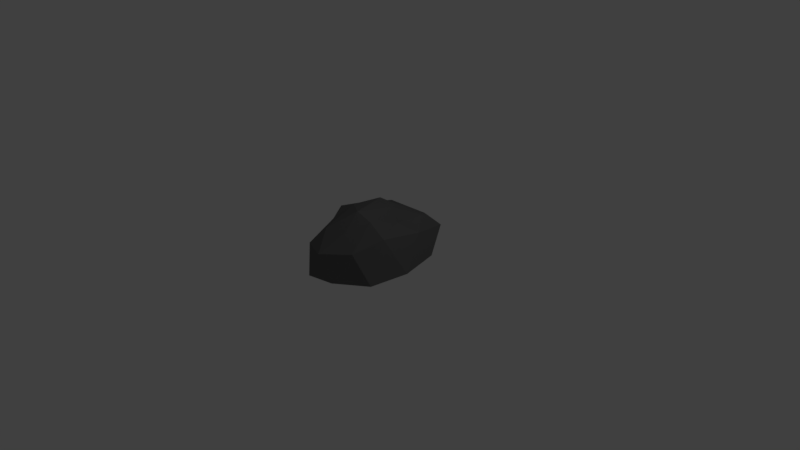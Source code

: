 # Source: Rock2.blend  (saved by Blender 2.79.0; exported with 4.5.12 LTS)
import bpy
from mathutils import Matrix  # noqa: F401  (used for matrix-valued properties, if any)

bpy.ops.wm.read_factory_settings(use_empty=True)
scene = bpy.context.scene
scene.name = 'Scene'

# ---- collections
col_collection_1 = bpy.data.collections.new('Collection 1'); scene.collection.children.link(col_collection_1)

# ---- materials (node trees are filled in below, after node groups)
mat_rock = bpy.data.materials.new('Rock')
mat_rock.alpha_threshold = 0.0
mat_rock.diffuse_color = (0.1532, 0.1532, 0.1532, 1.0)
mat_rock.roughness = 0.5

# ---- material node trees
mat_rock.use_nodes = True; mat_rock.node_tree.nodes.clear()
_N = mat_rock.node_tree.nodes; _L = mat_rock.node_tree.links
n0 = _N.new('ShaderNodeOutputMaterial'); n0.name = 'Material Output'; n0.location = (300, 300)
n1 = _N.new('ShaderNodeBsdfDiffuse'); n1.name = 'Diffuse BSDF'; n1.location = (10, 300)
n1.inputs[0].default_value = (0.1413, 0.1413, 0.1413, 1.0)
_L.new(n1.outputs[0], n0.inputs[0])
n0.is_active_output = True

# ---- world
world_world = bpy.data.worlds.new('World'); scene.world = world_world
world_world.color = (0.05088, 0.05088, 0.05088)
world_world.use_sun_shadow = False
world_world.sun_shadow_jitter_overblur = 0.0
world_world.cycles.sampling_method = 'MANUAL'

# ---- cameras
cam_camera = bpy.data.cameras.new('Camera')
cam_camera.clip_end = 100.0
cam_camera.lens = 35.0
cam_camera.sensor_width = 32.0
cam_camera.sensor_height = 18.0
cam_camera.ortho_scale = 7.314
cam_camera.dof.focus_distance = 0.0

# ---- lights
light_lamp = bpy.data.lights.new('Lamp', 'POINT')
light_lamp.transmission_factor = 0.0
light_lamp.cutoff_distance = 30.0
light_lamp.energy = 100.0
light_lamp.shadow_buffer_clip_start = 1.001
light_lamp.shadow_soft_size = 0.1
light_lamp.shadow_maximum_resolution = 0.006
light_lamp.use_absolute_resolution = True

# ---- meshes
me_icosphere_001 = bpy.data.meshes.new('Icosphere.001')
me_icosphere_001.from_pydata([(0.0186, 0.01172, -0.5303), (0.6174, -0.5188, -0.5297), (-0.1302, -0.8751, -0.5417), (-0.6563, 0.02457, -0.5344), (-0.2378, 0.894, -0.5471), (0.5746, 0.5592, -0.5153), (0.315, -0.6485, 0.125), (-0.3416, -0.2932, -0.02819), (-0.4931, 0.3695, -0.05637), (0.2912, 0.7487, -0.09948), (0.4389, 0.08468, 0.0599), (0.02535, 0.1781, 0.2409), (-0.1168, -0.502, -0.5303), (0.365, -0.302, -0.527), (0.2316, -0.8154, -0.5274), (0.6888, 0.01602, -0.5299), (0.3641, 0.3337, -0.526), (-0.3951, 0.00546, -0.5368), (-0.4437, -0.5071, -0.5446), (-0.1297, 0.528, -0.5292), (-0.5223, 0.5281, -0.5309), (0.2296, 0.8554, -0.5325), (0.6274, -0.3171, 0.04093), (0.5788, 0.3192, -0.1027), (0.146, -0.9295, -0.1137), (0.4967, -0.697, -0.07587), (-0.496, -0.1807, -0.1795), (-0.1859, -0.8001, -0.1312), (-0.4422, 0.8055, -0.1509), (-0.6509, 0.2839, -0.1888), (0.4846, 0.8109, -0.1906), (0.04858, 0.9476, -0.2204), (0.5093, -0.4178, 0.265), (0.00309, -0.6831, 0.09848), (-0.5741, 0.03036, -0.03072), (-0.1442, 0.6421, -0.03763), (0.48, 0.4614, 0.05926), (0.2804, -0.4189, 0.3277), (0.3416, 0.07484, 0.2482), (-0.1826, -0.08454, 0.1613), (-0.2996, 0.2102, 0.05376), (0.1345, 0.4109, 0.09004)], [], [(0, 13, 12), (1, 13, 15), (0, 12, 17), (0, 17, 19), (0, 19, 16), (1, 15, 22), (2, 14, 24), (3, 18, 26), (4, 20, 28), (5, 21, 30), (1, 22, 25), (2, 24, 27), (3, 26, 29), (4, 28, 31), (5, 30, 23), (6, 32, 37), (7, 33, 39), (8, 34, 40), (9, 35, 41), (10, 36, 38), (38, 41, 11), (38, 36, 41), (36, 9, 41), (41, 40, 11), (41, 35, 40), (35, 8, 40), (40, 39, 11), (40, 34, 39), (34, 7, 39), (39, 37, 11), (39, 33, 37), (33, 6, 37), (37, 38, 11), (37, 32, 38), (32, 10, 38), (23, 36, 10), (23, 30, 36), (30, 9, 36), (31, 35, 9), (31, 28, 35), (28, 8, 35), (29, 34, 8), (29, 26, 34), (26, 7, 34), (27, 33, 7), (27, 24, 33), (24, 6, 33), (25, 32, 6), (25, 22, 32), (22, 10, 32), (30, 31, 9), (30, 21, 31), (21, 4, 31), (28, 29, 8), (28, 20, 29), (20, 3, 29), (26, 27, 7), (26, 18, 27), (18, 2, 27), (24, 25, 6), (24, 14, 25), (14, 1, 25), (22, 23, 10), (22, 15, 23), (15, 5, 23), (16, 21, 5), (16, 19, 21), (19, 4, 21), (19, 20, 4), (19, 17, 20), (17, 3, 20), (17, 18, 3), (17, 12, 18), (12, 2, 18), (15, 16, 5), (15, 13, 16), (13, 0, 16), (12, 14, 2), (12, 13, 14), (13, 1, 14)])
me_icosphere_001.materials.append(mat_rock)
me_icosphere_001.use_remesh_preserve_volume = False
me_icosphere_001.use_remesh_preserve_attributes = False
me_icosphere_001.use_mirror_vertex_groups = False
me_icosphere_001.update()

# ---- objects
ob_icosphere = bpy.data.objects.new('Icosphere', me_icosphere_001)
ob_lamp = bpy.data.objects.new('Lamp', light_lamp)
ob_camera = bpy.data.objects.new('Camera', cam_camera)

# ---- transforms, parenting, visibility, modifiers, constraints
ob_icosphere.location = (0.0, 0.0, 0.5107)
ob_icosphere.lineart.crease_threshold = 0.0
ob_lamp.location = (4.076, 1.005, 5.904)
ob_lamp.rotation_euler = (0.6503, 0.05522, 1.866)
ob_lamp.lock_rotations_4d = False
ob_lamp.empty_display_type = 'ARROWS'
ob_lamp.color = (0.0, 0.0, 0.0, 0.0)
ob_lamp.lineart.crease_threshold = 0.0
ob_camera.location = (7.481, -6.508, 5.344)
ob_camera.rotation_euler = (1.109, 0.0, 0.8149)
ob_camera.lock_rotations_4d = False
ob_camera.empty_display_type = 'ARROWS'
ob_camera.color = (0.0, 0.0, 0.0, 0.0)
ob_camera.display_type = 'WIRE'
ob_camera.lineart.crease_threshold = 0.0

# ---- collection membership
col_collection_1.objects.link(ob_icosphere)
col_collection_1.objects.link(ob_lamp)
col_collection_1.objects.link(ob_camera)

# ---- scene / render settings (as saved in the file)
scene.camera = ob_camera
scene.frame_start = 1; scene.frame_end = 250; scene.frame_set(1)
scene.render.engine = 'CYCLES'
scene.render.resolution_percentage = 50
scene.render.dither_intensity = 0.0
scene.cycles.use_denoising = False
scene.cycles.samples = 128
scene.cycles.sampling_pattern = 'TABULATED_SOBOL'
scene.cycles.use_adaptive_sampling = False
scene.cycles.use_light_tree = False
scene.cycles.blur_glossy = 0.0
scene.cycles.sample_clamp_indirect = 0.0
scene.view_settings.view_transform = 'Standard'
bpy.context.view_layer.update()
